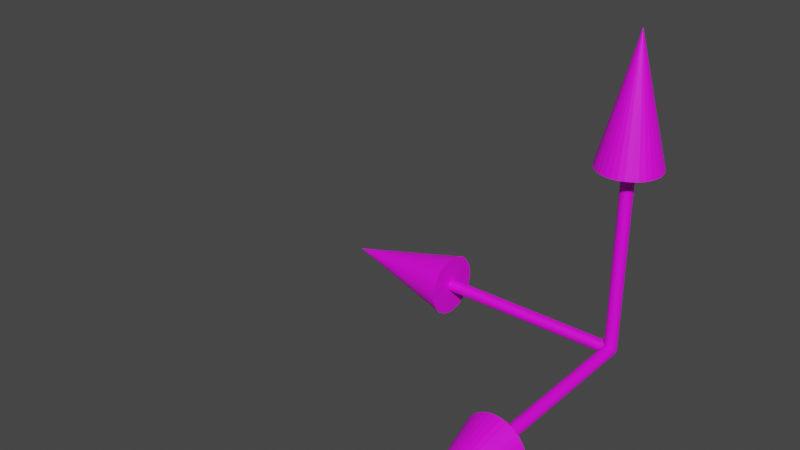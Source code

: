# Source: dir_arrows.blend  (saved by Blender 3.4.6; exported with 4.5.12 LTS)
import bpy
from mathutils import Matrix  # noqa: F401  (used for matrix-valued properties, if any)

bpy.ops.wm.read_factory_settings(use_empty=True)
scene = bpy.context.scene
scene.name = 'Scene'

# ---- collections
col_collection = bpy.data.collections.new('Collection'); scene.collection.children.link(col_collection)

# ---- images (referenced by path relative to the original .blend; pixels are not part of the script)
import os
ASSET_DIR = os.environ.get("B2B_ASSET_DIR", "")  # directory of the original .blend (textures are referenced by path, not embedded)
HERE = os.path.dirname(os.path.abspath(__file__))  # packed textures are extracted next to this script under _unpacked/

def load_image(name, relpath, width, height, colorspace="sRGB"):
    """Load a texture the original file referenced (path relative to the .blend, or extracted next to this script)."""
    p = next((c for c in (os.path.join(HERE, relpath), os.path.join(ASSET_DIR, relpath)) if relpath and os.path.exists(c)), "")
    if p:
        img = bpy.data.images.load(p, check_existing=True)
        img.name = name
    else:  # same state as the original file: an image datablock whose file is absent (Cycles renders it pink)
        img = bpy.data.images.new(name, width, height)
        img.source = "FILE"
        img.filepath = "//" + (relpath or name)
    img.colorspace_settings.name = colorspace
    return img
img_tool_arrows_colors_png = load_image('tool_arrows_colors.png', 'tool_arrows_colors.png', 1024, 1024, 'sRGB')

# ---- materials (node trees are filled in below, after node groups)
mat_material_001 = bpy.data.materials.new('Material.001')
mat_material_001.use_transparent_shadow = False

# ---- material node trees
mat_material_001.use_nodes = True; mat_material_001.node_tree.nodes.clear()
_N = mat_material_001.node_tree.nodes; _L = mat_material_001.node_tree.links
n0 = _N.new('ShaderNodeBsdfPrincipled'); n0.name = 'Principled BSDF'; n0.location = (10, 300)
n0.distribution = 'GGX'
n0.subsurface_method = 'RANDOM_WALK_SKIN'
n0.inputs[3].default_value = 1.45
n0.inputs[27].default_value = (0.0, 0.0, 0.0, 1.0)
n0.inputs[28].default_value = 1.0
n1 = _N.new('ShaderNodeOutputMaterial'); n1.name = 'Material Output'; n1.location = (300, 300)
n2 = _N.new('ShaderNodeTexImage'); n2.name = 'Image Texture'; n2.location = (-280, 280)
n2.image = img_tool_arrows_colors_png
_L.new(n0.outputs[0], n1.inputs[0])
_L.new(n2.outputs[0], n0.inputs[0])
n1.is_active_output = True

# ---- world
world_world = bpy.data.worlds.new('World'); scene.world = world_world
world_world.use_nodes = True; world_world.node_tree.nodes.clear()
_N = world_world.node_tree.nodes; _L = world_world.node_tree.links
n0 = _N.new('ShaderNodeOutputWorld'); n0.name = 'World Output'; n0.location = (300, 300)
n1 = _N.new('ShaderNodeBackground'); n1.name = 'Background'; n1.location = (10, 300)
n1.inputs[0].default_value = (0.05088, 0.05088, 0.05088, 1.0)
_L.new(n1.outputs[0], n0.inputs[0])
n0.is_active_output = True
world_world.color = (0.05088, 0.05088, 0.05088)
world_world.use_sun_shadow = False
world_world.sun_shadow_jitter_overblur = 0.0

# ---- meshes
me_cylinder = bpy.data.meshes.new('Cylinder')
me_cylinder.from_pydata([(0.0, 1.0, -1.0), (0.0, 1.0, 1.0), (0.1951, 0.9808, -1.0), (0.1951, 0.9808, 1.0), (0.3827, 0.9239, -1.0), (0.3827, 0.9239, 1.0), (0.5556, 0.8315, -1.0), (0.5556, 0.8315, 1.0), (0.7071, 0.7071, -1.0), (0.7071, 0.7071, 1.0), (0.8315, 0.5556, -1.0), (0.8315, 0.5556, 1.0), (0.9239, 0.3827, -1.0), (0.9239, 0.3827, 1.0), (0.9808, 0.1951, -1.0), (0.9808, 0.1951, 1.0), (1.0, 0.0, -1.0), (1.0, 0.0, 1.0), (0.9808, -0.1951, -1.0), (0.9808, -0.1951, 1.0), (0.9239, -0.3827, -1.0), (0.9239, -0.3827, 1.0), (0.8315, -0.5556, -1.0), (0.8315, -0.5556, 1.0), (0.7071, -0.7071, -1.0), (0.7071, -0.7071, 1.0), (0.5556, -0.8315, -1.0), (0.5556, -0.8315, 1.0), (0.3827, -0.9239, -1.0), (0.3827, -0.9239, 1.0), (0.1951, -0.9808, -1.0), (0.1951, -0.9808, 1.0), (0.0, -1.0, -1.0), (0.0, -1.0, 1.0), (-0.1951, -0.9808, -1.0), (-0.1951, -0.9808, 1.0), (-0.3827, -0.9239, -1.0), (-0.3827, -0.9239, 1.0), (-0.5556, -0.8315, -1.0), (-0.5556, -0.8315, 1.0), (-0.7071, -0.7071, -1.0), (-0.7071, -0.7071, 1.0), (-0.8315, -0.5556, -1.0), (-0.8315, -0.5556, 1.0), (-0.9239, -0.3827, -1.0), (-0.9239, -0.3827, 1.0), (-0.9808, -0.1951, -1.0), (-0.9808, -0.1951, 1.0), (-1.0, 0.0, -1.0), (-1.0, 0.0, 1.0), (-0.9808, 0.1951, -1.0), (-0.9808, 0.1951, 1.0), (-0.9239, 0.3827, -1.0), (-0.9239, 0.3827, 1.0), (-0.8315, 0.5556, -1.0), (-0.8315, 0.5556, 1.0), (-0.7071, 0.7071, -1.0), (-0.7071, 0.7071, 1.0), (-0.5556, 0.8315, -1.0), (-0.5556, 0.8315, 1.0), (-0.3827, 0.9239, -1.0), (-0.3827, 0.9239, 1.0), (-0.1951, 0.9808, -1.0), (-0.1951, 0.9808, 1.0), (0.0, 5.0, 1.0), (0.9755, 4.904, 1.0), (1.913, 4.619, 1.0), (2.778, 4.157, 1.0), (3.536, 3.536, 1.0), (4.157, 2.778, 1.0), (4.619, 1.913, 1.0), (4.904, 0.9755, 1.0), (5.0, 0.0, 1.0), (4.904, -0.9755, 1.0), (4.619, -1.913, 1.0), (4.157, -2.778, 1.0), (3.536, -3.536, 1.0), (2.778, -4.157, 1.0), (1.913, -4.619, 1.0), (0.9755, -4.904, 1.0), (0.0, -5.0, 1.0), (-0.9755, -4.904, 1.0), (-1.913, -4.619, 1.0), (-2.778, -4.157, 1.0), (-3.536, -3.536, 1.0), (-4.157, -2.778, 1.0), (-4.619, -1.913, 1.0), (-4.904, -0.9755, 1.0), (-5.0, 0.0, 1.0), (-4.904, 0.9755, 1.0), (-4.619, 1.913, 1.0), (-4.157, 2.778, 1.0), (-3.536, 3.536, 1.0), (-2.778, 4.157, 1.0), (-1.913, 4.619, 1.0), (-0.9755, 4.904, 1.0), (0.0, 0.0, 2.333)], [], [(0, 1, 3, 2), (2, 3, 5, 4), (4, 5, 7, 6), (6, 7, 9, 8), (8, 9, 11, 10), (10, 11, 13, 12), (12, 13, 15, 14), (14, 15, 17, 16), (16, 17, 19, 18), (18, 19, 21, 20), (20, 21, 23, 22), (22, 23, 25, 24), (24, 25, 27, 26), (26, 27, 29, 28), (28, 29, 31, 30), (30, 31, 33, 32), (32, 33, 35, 34), (34, 35, 37, 36), (36, 37, 39, 38), (38, 39, 41, 40), (40, 41, 43, 42), (42, 43, 45, 44), (44, 45, 47, 46), (46, 47, 49, 48), (48, 49, 51, 50), (50, 51, 53, 52), (52, 53, 55, 54), (54, 55, 57, 56), (56, 57, 59, 58), (58, 59, 61, 60), (60, 61, 63, 62), (62, 63, 1, 0), (64, 96, 65), (65, 96, 66), (66, 96, 67), (67, 96, 68), (68, 96, 69), (69, 96, 70), (70, 96, 71), (71, 96, 72), (72, 96, 73), (73, 96, 74), (74, 96, 75), (75, 96, 76), (76, 96, 77), (77, 96, 78), (78, 96, 79), (79, 96, 80), (80, 96, 81), (81, 96, 82), (82, 96, 83), (83, 96, 84), (84, 96, 85), (85, 96, 86), (86, 96, 87), (87, 96, 88), (88, 96, 89), (89, 96, 90), (90, 96, 91), (91, 96, 92), (92, 96, 93), (93, 96, 94), (64, 65, 66, 67, 68, 69, 70, 71, 72, 73, 74, 75, 76, 77, 78, 79, 80, 81, 82, 83, 84, 85, 86, 87, 88, 89, 90, 91, 92, 93, 94, 95), (94, 96, 95), (95, 96, 64)])
_uv = me_cylinder.uv_layers.new(name='UVMap')
_uv.uv.foreach_set('vector', [0.4465, 0.7417, 0.4465, 0.9392, 0.4342, 0.9392, 0.4342, 0.7417, 0.4342, 0.7417, 0.4342, 0.9392, 0.4218, 0.9392, 0.4218, 0.7417, 0.4218, 0.7417, 0.4218, 0.9392, 0.4095, 0.9392, 0.4095, 0.7417, 0.4095, 0.7417, 0.4095, 0.9392, 0.3971, 0.9392, 0.3971, 0.7417, 0.3971, 0.7417, 0.3971, 0.9392, 0.3848, 0.9392, 0.3848, 0.7417, 0.3848, 0.7417, 0.3848, 0.9392, 0.3725, 0.9392, 0.3725, 0.7417, 0.3725, 0.7417, 0.3725, 0.9392, 0.3601, 0.9392, 0.3601, 0.7417, 0.3601, 0.7417, 0.3601, 0.9392, 0.3478, 0.9392, 0.3478, 0.7417, 0.3478, 0.7417, 0.3478, 0.9392, 0.3354, 0.9392, 0.3354, 0.7417, 0.3354, 0.7417, 0.3354, 0.9392, 0.3231, 0.9392, 0.3231, 0.7417, 0.3231, 0.7417, 0.3231, 0.9392, 0.3107, 0.9392, 0.3107, 0.7417, 0.3107, 0.7417, 0.3107, 0.9392, 0.2984, 0.9392, 0.2984, 0.7417, 0.2984, 0.7417, 0.2984, 0.9392, 0.286, 0.9392, 0.286, 0.7417, 0.286, 0.7417, 0.286, 0.9392, 0.2737, 0.9392, 0.2737, 0.7417, 0.2737, 0.7417, 0.2737, 0.9392, 0.2613, 0.9392, 0.2613, 0.7417, 0.2613, 0.7417, 0.2613, 0.9392, 0.249, 0.9392, 0.249, 0.7417, 0.249, 0.7417, 0.249, 0.9392, 0.2367, 0.9392, 0.2367, 0.7417, 0.2367, 0.7417, 0.2367, 0.9392, 0.2243, 0.9392, 0.2243, 0.7417, 0.2243, 0.7417, 0.2243, 0.9392, 0.212, 0.9392, 0.212, 0.7417, 0.212, 0.7417, 0.212, 0.9392, 0.1996, 0.9392, 0.1996, 0.7417, 0.1996, 0.7417, 0.1996, 0.9392, 0.1873, 0.9392, 0.1873, 0.7417, 0.1873, 0.7417, 0.1873, 0.9392, 0.1749, 0.9392, 0.1749, 0.7417, 0.1749, 0.7417, 0.1749, 0.9392, 0.1626, 0.9392, 0.1626, 0.7417, 0.1626, 0.7417, 0.1626, 0.9392, 0.1502, 0.9392, 0.1502, 0.7417, 0.1502, 0.7417, 0.1502, 0.9392, 0.1379, 0.9392, 0.1379, 0.7417, 0.1379, 0.7417, 0.1379, 0.9392, 0.1255, 0.9392, 0.1255, 0.7417, 0.1255, 0.7417, 0.1255, 0.9392, 0.1132, 0.9392, 0.1132, 0.7417, 0.1132, 0.7417, 0.1132, 0.9392, 0.1009, 0.9392, 0.1009, 0.7417, 0.1009, 0.7417, 0.1009, 0.9392, 0.08851, 0.9392, 0.08851, 0.7417, 0.08851, 0.7417, 0.08851, 0.9392, 0.07616, 0.9392, 0.07616, 0.7417, 0.07616, 0.7417, 0.07616, 0.9392, 0.06382, 0.9392, 0.06382, 0.7417, 0.06382, 0.7417, 0.06382, 0.9392, 0.05147, 0.9392, 0.05147, 0.7417, 0.1498, 0.8176, 0.1498, 0.72, 0.1688, 0.8157, 0.1688, 0.8157, 0.1498, 0.72, 0.1872, 0.8102, 0.1872, 0.8102, 0.1498, 0.72, 0.204, 0.8012, 0.204, 0.8012, 0.1498, 0.72, 0.2188, 0.789, 0.2188, 0.789, 0.1498, 0.72, 0.2309, 0.7742, 0.2309, 0.7742, 0.1498, 0.72, 0.24, 0.7574, 0.24, 0.7574, 0.1498, 0.72, 0.2455, 0.739, 0.2455, 0.739, 0.1498, 0.72, 0.2474, 0.72, 0.2474, 0.72, 0.1498, 0.72, 0.2455, 0.701, 0.2455, 0.701, 0.1498, 0.72, 0.24, 0.6827, 0.24, 0.6827, 0.1498, 0.72, 0.2309, 0.6658, 0.2309, 0.6658, 0.1498, 0.72, 0.2188, 0.651, 0.2188, 0.651, 0.1498, 0.72, 0.204, 0.6389, 0.204, 0.6389, 0.1498, 0.72, 0.1872, 0.6298, 0.1872, 0.6298, 0.1498, 0.72, 0.1688, 0.6243, 0.1688, 0.6243, 0.1498, 0.72, 0.1498, 0.6224, 0.1498, 0.6224, 0.1498, 0.72, 0.1308, 0.6243, 0.1308, 0.6243, 0.1498, 0.72, 0.1125, 0.6298, 0.1125, 0.6298, 0.1498, 0.72, 0.09559, 0.6389, 0.09559, 0.6389, 0.1498, 0.72, 0.0808, 0.651, 0.0808, 0.651, 0.1498, 0.72, 0.06866, 0.6658, 0.06866, 0.6658, 0.1498, 0.72, 0.05964, 0.6827, 0.05964, 0.6827, 0.1498, 0.72, 0.05409, 0.701, 0.05409, 0.701, 0.1498, 0.72, 0.05222, 0.72, 0.05222, 0.72, 0.1498, 0.72, 0.05409, 0.739, 0.05409, 0.739, 0.1498, 0.72, 0.05964, 0.7574, 0.05964, 0.7574, 0.1498, 0.72, 0.06866, 0.7742, 0.06866, 0.7742, 0.1498, 0.72, 0.0808, 0.789, 0.0808, 0.789, 0.1498, 0.72, 0.09559, 0.8012, 0.09559, 0.8012, 0.1498, 0.72, 0.1125, 0.8102, 0.3531, 0.8176, 0.3722, 0.8157, 0.3905, 0.8102, 0.4073, 0.8012, 0.4221, 0.789, 0.4343, 0.7742, 0.4433, 0.7574, 0.4488, 0.739, 0.4507, 0.72, 0.4488, 0.701, 0.4433, 0.6827, 0.4343, 0.6658, 0.4221, 0.651, 0.4073, 0.6389, 0.3905, 0.6298, 0.3722, 0.6243, 0.3531, 0.6224, 0.3341, 0.6243, 0.3158, 0.6298, 0.2989, 0.6389, 0.2841, 0.651, 0.272, 0.6658, 0.263, 0.6827, 0.2574, 0.701, 0.2555, 0.72, 0.2574, 0.739, 0.263, 0.7574, 0.272, 0.7742, 0.2841, 0.789, 0.2989, 0.8012, 0.3158, 0.8102, 0.3341, 0.8157, 0.1125, 0.8102, 0.1498, 0.72, 0.1308, 0.8157, 0.1308, 0.8157, 0.1498, 0.72, 0.1498, 0.8176])
me_cylinder.materials.append(mat_material_001)
me_cylinder.update()
me_cylinder_001 = bpy.data.meshes.new('Cylinder.001')
me_cylinder_001.from_pydata([(0.0, 1.0, -1.0), (0.0, 1.0, 1.0), (0.1951, 0.9808, -1.0), (0.1951, 0.9808, 1.0), (0.3827, 0.9239, -1.0), (0.3827, 0.9239, 1.0), (0.5556, 0.8315, -1.0), (0.5556, 0.8315, 1.0), (0.7071, 0.7071, -1.0), (0.7071, 0.7071, 1.0), (0.8315, 0.5556, -1.0), (0.8315, 0.5556, 1.0), (0.9239, 0.3827, -1.0), (0.9239, 0.3827, 1.0), (0.9808, 0.1951, -1.0), (0.9808, 0.1951, 1.0), (1.0, 0.0, -1.0), (1.0, 0.0, 1.0), (0.9808, -0.1951, -1.0), (0.9808, -0.1951, 1.0), (0.9239, -0.3827, -1.0), (0.9239, -0.3827, 1.0), (0.8315, -0.5556, -1.0), (0.8315, -0.5556, 1.0), (0.7071, -0.7071, -1.0), (0.7071, -0.7071, 1.0), (0.5556, -0.8315, -1.0), (0.5556, -0.8315, 1.0), (0.3827, -0.9239, -1.0), (0.3827, -0.9239, 1.0), (0.1951, -0.9808, -1.0), (0.1951, -0.9808, 1.0), (0.0, -1.0, -1.0), (0.0, -1.0, 1.0), (-0.1951, -0.9808, -1.0), (-0.1951, -0.9808, 1.0), (-0.3827, -0.9239, -1.0), (-0.3827, -0.9239, 1.0), (-0.5556, -0.8315, -1.0), (-0.5556, -0.8315, 1.0), (-0.7071, -0.7071, -1.0), (-0.7071, -0.7071, 1.0), (-0.8315, -0.5556, -1.0), (-0.8315, -0.5556, 1.0), (-0.9239, -0.3827, -1.0), (-0.9239, -0.3827, 1.0), (-0.9808, -0.1951, -1.0), (-0.9808, -0.1951, 1.0), (-1.0, 0.0, -1.0), (-1.0, 0.0, 1.0), (-0.9808, 0.1951, -1.0), (-0.9808, 0.1951, 1.0), (-0.9239, 0.3827, -1.0), (-0.9239, 0.3827, 1.0), (-0.8315, 0.5556, -1.0), (-0.8315, 0.5556, 1.0), (-0.7071, 0.7071, -1.0), (-0.7071, 0.7071, 1.0), (-0.5556, 0.8315, -1.0), (-0.5556, 0.8315, 1.0), (-0.3827, 0.9239, -1.0), (-0.3827, 0.9239, 1.0), (-0.1951, 0.9808, -1.0), (-0.1951, 0.9808, 1.0), (0.0, 5.0, 1.0), (0.9755, 4.904, 1.0), (1.913, 4.619, 1.0), (2.778, 4.157, 1.0), (3.536, 3.536, 1.0), (4.157, 2.778, 1.0), (4.619, 1.913, 1.0), (4.904, 0.9755, 1.0), (5.0, 1.093e-06, 1.0), (4.904, -0.9755, 1.0), (4.619, -1.913, 1.0), (4.157, -2.778, 1.0), (3.536, -3.536, 1.0), (2.778, -4.157, 1.0), (1.913, -4.619, 1.0), (0.9755, -4.904, 1.0), (0.0, -5.0, 1.0), (-0.9755, -4.904, 1.0), (-1.913, -4.619, 1.0), (-2.778, -4.157, 1.0), (-3.536, -3.536, 1.0), (-4.157, -2.778, 1.0), (-4.619, -1.913, 1.0), (-4.904, -0.9755, 1.0), (-5.0, 1.093e-06, 1.0), (-4.904, 0.9755, 1.0), (-4.619, 1.913, 1.0), (-4.157, 2.778, 1.0), (-3.536, 3.536, 1.0), (-2.778, 4.157, 1.0), (-1.913, 4.619, 1.0), (-0.9755, 4.904, 1.0), (0.0, 1.093e-06, 2.333)], [], [(0, 1, 3, 2), (2, 3, 5, 4), (4, 5, 7, 6), (6, 7, 9, 8), (8, 9, 11, 10), (10, 11, 13, 12), (12, 13, 15, 14), (14, 15, 17, 16), (16, 17, 19, 18), (18, 19, 21, 20), (20, 21, 23, 22), (22, 23, 25, 24), (24, 25, 27, 26), (26, 27, 29, 28), (28, 29, 31, 30), (30, 31, 33, 32), (32, 33, 35, 34), (34, 35, 37, 36), (36, 37, 39, 38), (38, 39, 41, 40), (40, 41, 43, 42), (42, 43, 45, 44), (44, 45, 47, 46), (46, 47, 49, 48), (48, 49, 51, 50), (50, 51, 53, 52), (52, 53, 55, 54), (54, 55, 57, 56), (56, 57, 59, 58), (58, 59, 61, 60), (60, 61, 63, 62), (62, 63, 1, 0), (64, 96, 65), (65, 96, 66), (66, 96, 67), (67, 96, 68), (68, 96, 69), (69, 96, 70), (70, 96, 71), (71, 96, 72), (72, 96, 73), (73, 96, 74), (74, 96, 75), (75, 96, 76), (76, 96, 77), (77, 96, 78), (78, 96, 79), (79, 96, 80), (80, 96, 81), (81, 96, 82), (82, 96, 83), (83, 96, 84), (84, 96, 85), (85, 96, 86), (86, 96, 87), (87, 96, 88), (88, 96, 89), (89, 96, 90), (90, 96, 91), (91, 96, 92), (92, 96, 93), (93, 96, 94), (64, 65, 66, 67, 68, 69, 70, 71, 72, 73, 74, 75, 76, 77, 78, 79, 80, 81, 82, 83, 84, 85, 86, 87, 88, 89, 90, 91, 92, 93, 94, 95), (94, 96, 95), (95, 96, 64)])
_uv = me_cylinder_001.uv_layers.new(name='UVMap')
_uv.uv.foreach_set('vector', [0.3778, 0.2527, 0.3778, 0.3791, 0.3699, 0.3791, 0.3699, 0.2527, 0.3699, 0.2527, 0.3699, 0.3791, 0.362, 0.3791, 0.362, 0.2527, 0.362, 0.2527, 0.362, 0.3791, 0.3541, 0.3791, 0.3541, 0.2527, 0.3541, 0.2527, 0.3541, 0.3791, 0.3462, 0.3791, 0.3462, 0.2527, 0.3462, 0.2527, 0.3462, 0.3791, 0.3383, 0.3791, 0.3383, 0.2527, 0.3383, 0.2527, 0.3383, 0.3791, 0.3304, 0.3791, 0.3304, 0.2527, 0.3304, 0.2527, 0.3304, 0.3791, 0.3225, 0.3791, 0.3225, 0.2527, 0.3225, 0.2527, 0.3225, 0.3791, 0.3146, 0.3791, 0.3146, 0.2527, 0.3146, 0.2527, 0.3146, 0.3791, 0.3067, 0.3791, 0.3067, 0.2527, 0.3067, 0.2527, 0.3067, 0.3791, 0.2988, 0.3791, 0.2988, 0.2527, 0.2988, 0.2527, 0.2988, 0.3791, 0.2909, 0.3791, 0.2909, 0.2527, 0.2909, 0.2527, 0.2909, 0.3791, 0.283, 0.3791, 0.283, 0.2527, 0.283, 0.2527, 0.283, 0.3791, 0.2751, 0.3791, 0.2751, 0.2527, 0.2751, 0.2527, 0.2751, 0.3791, 0.2673, 0.3791, 0.2673, 0.2527, 0.2673, 0.2527, 0.2673, 0.3791, 0.2594, 0.3791, 0.2594, 0.2527, 0.2594, 0.2527, 0.2594, 0.3791, 0.2515, 0.3791, 0.2515, 0.2527, 0.2515, 0.2527, 0.2515, 0.3791, 0.2436, 0.3791, 0.2436, 0.2527, 0.2436, 0.2527, 0.2436, 0.3791, 0.2357, 0.3791, 0.2357, 0.2527, 0.2357, 0.2527, 0.2357, 0.3791, 0.2278, 0.3791, 0.2278, 0.2527, 0.2278, 0.2527, 0.2278, 0.3791, 0.2199, 0.3791, 0.2199, 0.2527, 0.2199, 0.2527, 0.2199, 0.3791, 0.212, 0.3791, 0.212, 0.2527, 0.212, 0.2527, 0.212, 0.3791, 0.2041, 0.3791, 0.2041, 0.2527, 0.2041, 0.2527, 0.2041, 0.3791, 0.1962, 0.3791, 0.1962, 0.2527, 0.1962, 0.2527, 0.1962, 0.3791, 0.1883, 0.3791, 0.1883, 0.2527, 0.1883, 0.2527, 0.1883, 0.3791, 0.1804, 0.3791, 0.1804, 0.2527, 0.1804, 0.2527, 0.1804, 0.3791, 0.1725, 0.3791, 0.1725, 0.2527, 0.1725, 0.2527, 0.1725, 0.3791, 0.1646, 0.3791, 0.1646, 0.2527, 0.1646, 0.2527, 0.1646, 0.3791, 0.1567, 0.3791, 0.1567, 0.2527, 0.1567, 0.2527, 0.1567, 0.3791, 0.1488, 0.3791, 0.1488, 0.2527, 0.1488, 0.2527, 0.1488, 0.3791, 0.1409, 0.3791, 0.1409, 0.2527, 0.1409, 0.2527, 0.1409, 0.3791, 0.133, 0.3791, 0.133, 0.2527, 0.133, 0.2527, 0.133, 0.3791, 0.1251, 0.3791, 0.1251, 0.2527, 0.1876, 0.3137, 0.1876, 0.25, 0.2, 0.3124, 0.2, 0.3124, 0.1876, 0.25, 0.212, 0.3088, 0.212, 0.3088, 0.1876, 0.25, 0.223, 0.3029, 0.223, 0.3029, 0.1876, 0.25, 0.2326, 0.295, 0.2326, 0.295, 0.1876, 0.25, 0.2405, 0.2854, 0.2405, 0.2854, 0.1876, 0.25, 0.2464, 0.2744, 0.2464, 0.2744, 0.1876, 0.25, 0.25, 0.2624, 0.25, 0.2624, 0.1876, 0.25, 0.2513, 0.25, 0.2513, 0.25, 0.1876, 0.25, 0.25, 0.2376, 0.25, 0.2376, 0.1876, 0.25, 0.2464, 0.2256, 0.2464, 0.2256, 0.1876, 0.25, 0.2405, 0.2146, 0.2405, 0.2146, 0.1876, 0.25, 0.2326, 0.205, 0.2326, 0.205, 0.1876, 0.25, 0.223, 0.1971, 0.223, 0.1971, 0.1876, 0.25, 0.212, 0.1912, 0.212, 0.1912, 0.1876, 0.25, 0.2, 0.1876, 0.2, 0.1876, 0.1876, 0.25, 0.1876, 0.1863, 0.1876, 0.1863, 0.1876, 0.25, 0.1752, 0.1876, 0.1752, 0.1876, 0.1876, 0.25, 0.1632, 0.1912, 0.1632, 0.1912, 0.1876, 0.25, 0.1522, 0.1971, 0.1522, 0.1971, 0.1876, 0.25, 0.1426, 0.205, 0.1426, 0.205, 0.1876, 0.25, 0.1347, 0.2146, 0.1347, 0.2146, 0.1876, 0.25, 0.1288, 0.2256, 0.1288, 0.2256, 0.1876, 0.25, 0.1252, 0.2376, 0.1252, 0.2376, 0.1876, 0.25, 0.1239, 0.25, 0.1239, 0.25, 0.1876, 0.25, 0.1252, 0.2624, 0.1252, 0.2624, 0.1876, 0.25, 0.1288, 0.2744, 0.1288, 0.2744, 0.1876, 0.25, 0.1347, 0.2854, 0.1347, 0.2854, 0.1876, 0.25, 0.1426, 0.295, 0.1426, 0.295, 0.1876, 0.25, 0.1522, 0.3029, 0.1522, 0.3029, 0.1876, 0.25, 0.1632, 0.3088, 0.3202, 0.3137, 0.3327, 0.3124, 0.3446, 0.3088, 0.3556, 0.3029, 0.3652, 0.295, 0.3732, 0.2854, 0.379, 0.2744, 0.3827, 0.2624, 0.3839, 0.25, 0.3827, 0.2376, 0.379, 0.2256, 0.3732, 0.2146, 0.3652, 0.205, 0.3556, 0.1971, 0.3446, 0.1912, 0.3327, 0.1876, 0.3202, 0.1863, 0.3078, 0.1876, 0.2959, 0.1912, 0.2849, 0.1971, 0.2752, 0.205, 0.2673, 0.2146, 0.2614, 0.2256, 0.2578, 0.2376, 0.2566, 0.25, 0.2578, 0.2624, 0.2614, 0.2744, 0.2673, 0.2854, 0.2752, 0.295, 0.2849, 0.3029, 0.2959, 0.3088, 0.3078, 0.3124, 0.1632, 0.3088, 0.1876, 0.25, 0.1752, 0.3124, 0.1752, 0.3124, 0.1876, 0.25, 0.1876, 0.3137])
me_cylinder_001.materials.append(mat_material_001)
me_cylinder_001.update()
me_cylinder_002 = bpy.data.meshes.new('Cylinder.002')
me_cylinder_002.from_pydata([(0.0, 1.0, -1.0), (0.0, 1.0, 1.0), (0.1951, 0.9808, -1.0), (0.1951, 0.9808, 1.0), (0.3827, 0.9239, -1.0), (0.3827, 0.9239, 1.0), (0.5556, 0.8315, -1.0), (0.5556, 0.8315, 1.0), (0.7071, 0.7071, -1.0), (0.7071, 0.7071, 1.0), (0.8315, 0.5556, -1.0), (0.8315, 0.5556, 1.0), (0.9239, 0.3827, -1.0), (0.9239, 0.3827, 1.0), (0.9808, 0.1951, -1.0), (0.9808, 0.1951, 1.0), (1.0, 0.0, -1.0), (1.0, 0.0, 1.0), (0.9808, -0.1951, -1.0), (0.9808, -0.1951, 1.0), (0.9239, -0.3827, -1.0), (0.9239, -0.3827, 1.0), (0.8315, -0.5556, -1.0), (0.8315, -0.5556, 1.0), (0.7071, -0.7071, -1.0), (0.7071, -0.7071, 1.0), (0.5556, -0.8315, -1.0), (0.5556, -0.8315, 1.0), (0.3827, -0.9239, -1.0), (0.3827, -0.9239, 1.0), (0.1951, -0.9808, -1.0), (0.1951, -0.9808, 1.0), (0.0, -1.0, -1.0), (0.0, -1.0, 1.0), (-0.1951, -0.9808, -1.0), (-0.1951, -0.9808, 1.0), (-0.3827, -0.9239, -1.0), (-0.3827, -0.9239, 1.0), (-0.5556, -0.8315, -1.0), (-0.5556, -0.8315, 1.0), (-0.7071, -0.7071, -1.0), (-0.7071, -0.7071, 1.0), (-0.8315, -0.5556, -1.0), (-0.8315, -0.5556, 1.0), (-0.9239, -0.3827, -1.0), (-0.9239, -0.3827, 1.0), (-0.9808, -0.1951, -1.0), (-0.9808, -0.1951, 1.0), (-1.0, 0.0, -1.0), (-1.0, 0.0, 1.0), (-0.9808, 0.1951, -1.0), (-0.9808, 0.1951, 1.0), (-0.9239, 0.3827, -1.0), (-0.9239, 0.3827, 1.0), (-0.8315, 0.5556, -1.0), (-0.8315, 0.5556, 1.0), (-0.7071, 0.7071, -1.0), (-0.7071, 0.7071, 1.0), (-0.5556, 0.8315, -1.0), (-0.5556, 0.8315, 1.0), (-0.3827, 0.9239, -1.0), (-0.3827, 0.9239, 1.0), (-0.1951, 0.9808, -1.0), (-0.1951, 0.9808, 1.0), (-5.0, -9.931e-08, 1.0), (-4.904, 0.9755, 1.0), (-4.619, 1.913, 1.0), (-4.157, 2.778, 1.0), (-3.536, 3.536, 1.0), (-2.778, 4.157, 1.0), (-1.913, 4.619, 1.0), (-0.9755, 4.904, 1.0), (6.557e-07, 5.0, 1.0), (0.9755, 4.904, 1.0), (1.913, 4.619, 1.0), (2.778, 4.157, 1.0), (3.536, 3.536, 1.0), (4.157, 2.778, 1.0), (4.619, 1.913, 1.0), (4.904, 0.9755, 1.0), (5.0, -9.931e-08, 1.0), (4.904, -0.9755, 1.0), (4.619, -1.913, 1.0), (4.157, -2.778, 1.0), (3.536, -3.536, 1.0), (2.778, -4.157, 1.0), (1.913, -4.619, 1.0), (0.9755, -4.904, 1.0), (6.557e-07, -5.0, 1.0), (-0.9755, -4.904, 1.0), (-1.913, -4.619, 1.0), (-2.778, -4.157, 1.0), (-3.536, -3.536, 1.0), (-4.157, -2.778, 1.0), (-4.619, -1.913, 1.0), (-4.904, -0.9755, 1.0), (1.53e-06, 2.285e-06, 2.333)], [], [(0, 1, 3, 2), (2, 3, 5, 4), (4, 5, 7, 6), (6, 7, 9, 8), (8, 9, 11, 10), (10, 11, 13, 12), (12, 13, 15, 14), (14, 15, 17, 16), (16, 17, 19, 18), (18, 19, 21, 20), (20, 21, 23, 22), (22, 23, 25, 24), (24, 25, 27, 26), (26, 27, 29, 28), (28, 29, 31, 30), (30, 31, 33, 32), (32, 33, 35, 34), (34, 35, 37, 36), (36, 37, 39, 38), (38, 39, 41, 40), (40, 41, 43, 42), (42, 43, 45, 44), (44, 45, 47, 46), (46, 47, 49, 48), (48, 49, 51, 50), (50, 51, 53, 52), (52, 53, 55, 54), (54, 55, 57, 56), (56, 57, 59, 58), (58, 59, 61, 60), (60, 61, 63, 62), (62, 63, 1, 0), (64, 96, 65), (65, 96, 66), (66, 96, 67), (67, 96, 68), (68, 96, 69), (69, 96, 70), (70, 96, 71), (71, 96, 72), (72, 96, 73), (73, 96, 74), (74, 96, 75), (75, 96, 76), (76, 96, 77), (77, 96, 78), (78, 96, 79), (79, 96, 80), (80, 96, 81), (81, 96, 82), (82, 96, 83), (83, 96, 84), (84, 96, 85), (85, 96, 86), (86, 96, 87), (87, 96, 88), (88, 96, 89), (89, 96, 90), (90, 96, 91), (91, 96, 92), (92, 96, 93), (93, 96, 94), (64, 65, 66, 67, 68, 69, 70, 71, 72, 73, 74, 75, 76, 77, 78, 79, 80, 81, 82, 83, 84, 85, 86, 87, 88, 89, 90, 91, 92, 93, 94, 95), (94, 96, 95), (95, 96, 64)])
_uv = me_cylinder_002.uv_layers.new(name='UVMap')
_uv.uv.foreach_set('vector', [0.9389, 0.7444, 0.9389, 0.9224, 0.9277, 0.9224, 0.9277, 0.7444, 0.9277, 0.7444, 0.9277, 0.9224, 0.9166, 0.9224, 0.9166, 0.7444, 0.9166, 0.7444, 0.9166, 0.9224, 0.9055, 0.9224, 0.9055, 0.7444, 0.9055, 0.7444, 0.9055, 0.9224, 0.8944, 0.9224, 0.8944, 0.7444, 0.8944, 0.7444, 0.8944, 0.9224, 0.8832, 0.9224, 0.8832, 0.7444, 0.8832, 0.7444, 0.8832, 0.9224, 0.8721, 0.9224, 0.8721, 0.7444, 0.8721, 0.7444, 0.8721, 0.9224, 0.861, 0.9224, 0.861, 0.7444, 0.861, 0.7444, 0.861, 0.9224, 0.8499, 0.9224, 0.8499, 0.7444, 0.8499, 0.7444, 0.8499, 0.9224, 0.8387, 0.9224, 0.8387, 0.7444, 0.8387, 0.7444, 0.8387, 0.9224, 0.8276, 0.9224, 0.8276, 0.7444, 0.8276, 0.7444, 0.8276, 0.9224, 0.8165, 0.9224, 0.8165, 0.7444, 0.8165, 0.7444, 0.8165, 0.9224, 0.8053, 0.9224, 0.8053, 0.7444, 0.8053, 0.7444, 0.8053, 0.9224, 0.7942, 0.9224, 0.7942, 0.7444, 0.7942, 0.7444, 0.7942, 0.9224, 0.7831, 0.9224, 0.7831, 0.7444, 0.7831, 0.7444, 0.7831, 0.9224, 0.772, 0.9224, 0.772, 0.7444, 0.772, 0.7444, 0.772, 0.9224, 0.7608, 0.9224, 0.7608, 0.7444, 0.7608, 0.7444, 0.7608, 0.9224, 0.7497, 0.9224, 0.7497, 0.7444, 0.7497, 0.7444, 0.7497, 0.9224, 0.7386, 0.9224, 0.7386, 0.7444, 0.7386, 0.7444, 0.7386, 0.9224, 0.7275, 0.9224, 0.7275, 0.7444, 0.7275, 0.7444, 0.7275, 0.9224, 0.7163, 0.9224, 0.7163, 0.7444, 0.7163, 0.7444, 0.7163, 0.9224, 0.7052, 0.9224, 0.7052, 0.7444, 0.7052, 0.7444, 0.7052, 0.9224, 0.6941, 0.9224, 0.6941, 0.7444, 0.6941, 0.7444, 0.6941, 0.9224, 0.683, 0.9224, 0.683, 0.7444, 0.683, 0.7444, 0.683, 0.9224, 0.6718, 0.9224, 0.6718, 0.7444, 0.6718, 0.7444, 0.6718, 0.9224, 0.6607, 0.9224, 0.6607, 0.7444, 0.6607, 0.7444, 0.6607, 0.9224, 0.6496, 0.9224, 0.6496, 0.7444, 0.6496, 0.7444, 0.6496, 0.9224, 0.6385, 0.9224, 0.6385, 0.7444, 0.6385, 0.7444, 0.6385, 0.9224, 0.6273, 0.9224, 0.6273, 0.7444, 0.6273, 0.7444, 0.6273, 0.9224, 0.6162, 0.9224, 0.6162, 0.7444, 0.6162, 0.7444, 0.6162, 0.9224, 0.6051, 0.9224, 0.6051, 0.7444, 0.6051, 0.7444, 0.6051, 0.9224, 0.594, 0.9224, 0.594, 0.7444, 0.594, 0.7444, 0.594, 0.9224, 0.5828, 0.9224, 0.5828, 0.7444, 0.6547, 0.8394, 0.6547, 0.7446, 0.6732, 0.8376, 0.6732, 0.8376, 0.6547, 0.7446, 0.691, 0.8322, 0.691, 0.8322, 0.6547, 0.7446, 0.7074, 0.8235, 0.7074, 0.8235, 0.6547, 0.7446, 0.7217, 0.8117, 0.7217, 0.8117, 0.6547, 0.7446, 0.7335, 0.7973, 0.7335, 0.7973, 0.6547, 0.7446, 0.7423, 0.7809, 0.7423, 0.7809, 0.6547, 0.7446, 0.7477, 0.7631, 0.7477, 0.7631, 0.6547, 0.7446, 0.7495, 0.7446, 0.7495, 0.7446, 0.6547, 0.7446, 0.7477, 0.7261, 0.7477, 0.7261, 0.6547, 0.7446, 0.7423, 0.7083, 0.7423, 0.7083, 0.6547, 0.7446, 0.7335, 0.6919, 0.7335, 0.6919, 0.6547, 0.7446, 0.7217, 0.6776, 0.7217, 0.6776, 0.6547, 0.7446, 0.7074, 0.6658, 0.7074, 0.6658, 0.6547, 0.7446, 0.691, 0.657, 0.691, 0.657, 0.6547, 0.7446, 0.6732, 0.6516, 0.6732, 0.6516, 0.6547, 0.7446, 0.6547, 0.6498, 0.6547, 0.6498, 0.6547, 0.7446, 0.6362, 0.6516, 0.6362, 0.6516, 0.6547, 0.7446, 0.6184, 0.657, 0.6184, 0.657, 0.6547, 0.7446, 0.602, 0.6658, 0.602, 0.6658, 0.6547, 0.7446, 0.5876, 0.6776, 0.5876, 0.6776, 0.6547, 0.7446, 0.5758, 0.6919, 0.5758, 0.6919, 0.6547, 0.7446, 0.5671, 0.7083, 0.5671, 0.7083, 0.6547, 0.7446, 0.5617, 0.7261, 0.5617, 0.7261, 0.6547, 0.7446, 0.5598, 0.7446, 0.5598, 0.7446, 0.6547, 0.7446, 0.5617, 0.7631, 0.5617, 0.7631, 0.6547, 0.7446, 0.5671, 0.7809, 0.5671, 0.7809, 0.6547, 0.7446, 0.5758, 0.7973, 0.5758, 0.7973, 0.6547, 0.7446, 0.5876, 0.8117, 0.5876, 0.8117, 0.6547, 0.7446, 0.602, 0.8235, 0.602, 0.8235, 0.6547, 0.7446, 0.6184, 0.8322, 0.8522, 0.8394, 0.8707, 0.8376, 0.8885, 0.8322, 0.9049, 0.8235, 0.9193, 0.8117, 0.9311, 0.7973, 0.9399, 0.7809, 0.9453, 0.7631, 0.9471, 0.7446, 0.9453, 0.7261, 0.9399, 0.7083, 0.9311, 0.6919, 0.9193, 0.6776, 0.9049, 0.6658, 0.8885, 0.657, 0.8707, 0.6516, 0.8522, 0.6498, 0.8337, 0.6516, 0.816, 0.657, 0.7996, 0.6658, 0.7852, 0.6776, 0.7734, 0.6919, 0.7646, 0.7083, 0.7592, 0.7261, 0.7574, 0.7446, 0.7592, 0.7631, 0.7646, 0.7809, 0.7734, 0.7973, 0.7852, 0.8117, 0.7996, 0.8235, 0.816, 0.8322, 0.8337, 0.8376, 0.6184, 0.8322, 0.6547, 0.7446, 0.6362, 0.8376, 0.6362, 0.8376, 0.6547, 0.7446, 0.6547, 0.8394])
me_cylinder_002.materials.append(mat_material_001)
me_cylinder_002.update()

# ---- objects
ob_uparrow = bpy.data.objects.new('UpArrow', me_cylinder)
ob_forwardarrow = bpy.data.objects.new('ForwardArrow', me_cylinder_001)
ob_rightarrow = bpy.data.objects.new('RightArrow', me_cylinder_002)

# ---- transforms, parenting, visibility, modifiers, constraints
ob_uparrow.location = (0.0, 0.0, 1.5)
ob_uparrow.scale = (0.1, 0.1, 1.5)
ob_forwardarrow.location = (0.0, -1.5, 0.0)
ob_forwardarrow.rotation_euler = (1.571, 0.0, 0.0)
ob_forwardarrow.scale = (0.1, 0.1, 1.5)
ob_rightarrow.location = (-1.5, 0.0, 0.0)
ob_rightarrow.rotation_euler = (1.571, 0.0, -1.571)
ob_rightarrow.scale = (0.1, 0.1, 1.5)

# ---- collection membership
col_collection.objects.link(ob_uparrow)
col_collection.objects.link(ob_forwardarrow)
col_collection.objects.link(ob_rightarrow)

# ---- scene / render settings (as saved in the file)
scene.frame_start = 1; scene.frame_end = 250; scene.frame_set(1)
scene.render.engine = 'BLENDER_EEVEE_NEXT'
scene.cycles.sampling_pattern = 'TABULATED_SOBOL'
scene.cycles.use_light_tree = False
scene.view_settings.view_transform = 'Filmic'
bpy.context.view_layer.update()

# ---- added for rendering (the .blend has no active camera and no usable light): camera, sun
cam_auto = bpy.data.cameras.new('AutoCamera')
cam_auto.lens = 50.0
cam_auto.sensor_width = 36.0
cam_auto.clip_end = 1000.0
ob_auto_camera = bpy.data.objects.new('AutoCamera', cam_auto)
scene.collection.objects.link(ob_auto_camera)
ob_auto_camera.location = (6.56395, -12.8267, 9.30116)
ob_auto_camera.rotation_euler = (1.09748, -7.21219e-08, 0.694738)
scene.camera = ob_auto_camera
light_auto_sun = bpy.data.lights.new('AutoSun', 'SUN')
light_auto_sun.energy = 3.0
light_auto_sun.angle = 0.0523599
ob_auto_sun = bpy.data.objects.new('AutoSun', light_auto_sun)
scene.collection.objects.link(ob_auto_sun)
ob_auto_sun.rotation_euler = (0.872665, 0.174533, 0.523599)
bpy.context.view_layer.update()

